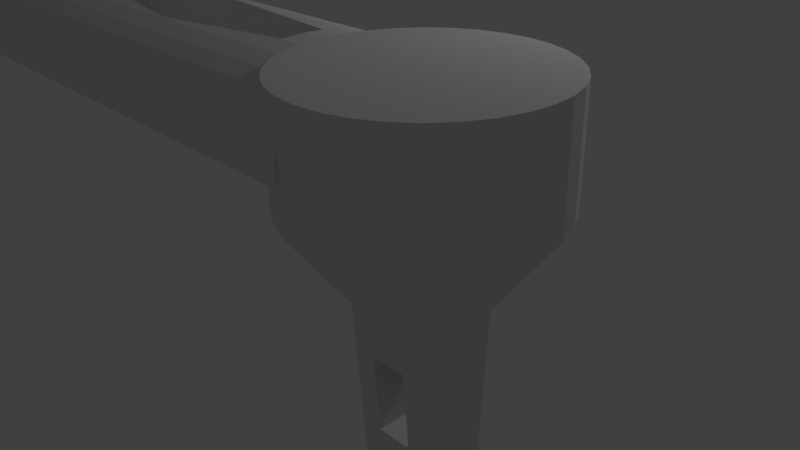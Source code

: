 # Source: arm.blend  (saved by Blender 2.74.0; exported with 4.5.12 LTS)
import bpy
from mathutils import Matrix  # noqa: F401  (used for matrix-valued properties, if any)

bpy.ops.wm.read_factory_settings(use_empty=True)
scene = bpy.context.scene
scene.name = 'Scene'

# ---- collections
col_collection_1 = bpy.data.collections.new('Collection 1'); scene.collection.children.link(col_collection_1)

# ---- world
world_world = bpy.data.worlds.new('World'); scene.world = world_world
world_world.color = (0.05088, 0.05088, 0.05088)
world_world.use_sun_shadow = False
world_world.sun_shadow_jitter_overblur = 0.0
world_world.cycles.sampling_method = 'MANUAL'
world_world.cycles.sample_map_resolution = 256

# ---- cameras
cam_camera = bpy.data.cameras.new('Camera')
cam_camera.clip_end = 100.0
cam_camera.lens = 35.0
cam_camera.sensor_width = 32.0
cam_camera.sensor_height = 18.0
cam_camera.ortho_scale = 7.314
cam_camera.dof.focus_distance = 0.0
cam_camera.dof.aperture_fstop = 128.0

# ---- lights
light_lamp = bpy.data.lights.new('Lamp', 'POINT')
light_lamp.transmission_factor = 0.0
light_lamp.cutoff_distance = 30.0
light_lamp.energy = 100.0
light_lamp.shadow_buffer_clip_start = 1.001
light_lamp.shadow_soft_size = 0.1
light_lamp.shadow_maximum_resolution = 0.006
light_lamp.use_absolute_resolution = True
light_lamp.cycles.use_multiple_importance_sampling = False

# ---- meshes
me_cylinder_003 = bpy.data.meshes.new('Cylinder.003')
me_cylinder_003.from_pydata([(0.0, 0.43, -1.0), (0.0, 0.43, 1.0), (0.3724, 0.215, -1.0), (0.3724, 0.215, 1.0), (0.3724, -0.215, -1.0), (0.3724, -0.215, 1.0), (-3.759e-08, -0.43, -1.0), (-3.759e-08, -0.43, 1.0), (-0.3724, -0.215, -1.0), (-0.3724, -0.215, 1.0), (-0.3724, 0.215, -1.0), (-0.3724, 0.215, 1.0)], [], [(0, 1, 3, 2), (2, 3, 5, 4), (4, 5, 7, 6), (6, 7, 9, 8), (3, 1, 11, 9, 7, 5), (10, 11, 1, 0), (8, 9, 11, 10), (0, 2, 4, 6, 8, 10)])
me_cylinder_003.use_remesh_preserve_volume = False
me_cylinder_003.use_remesh_preserve_attributes = False
me_cylinder_003.use_mirror_vertex_groups = False
me_cylinder_003.update()
me_cylinder = bpy.data.meshes.new('Cylinder')
me_cylinder.from_pydata([(0.0, 1.0, -1.0), (0.0, 1.0, 1.0), (0.1951, 0.9808, 1.0), (0.1951, 0.9808, -1.0), (0.3827, 0.9239, -1.0), (0.5556, 0.8315, -1.0), (0.7071, 0.7071, -1.0), (0.8315, 0.5556, -1.0), (0.9239, 0.3827, -1.0), (0.9544, 0.2821, -1.0), (-0.9544, 0.2821, -1.0), (-0.9239, 0.3827, -1.0), (-0.8315, 0.5556, -1.0), (-0.7071, 0.7071, -1.0), (-0.5556, 0.8315, -1.0), (-0.3827, 0.9239, -1.0), (-0.1951, 0.9808, -1.0), (-0.1951, 0.9808, 1.0), (-0.3827, 0.9239, 1.0), (-0.5556, 0.8315, 1.0), (-0.7071, 0.7071, 1.0), (-0.8315, 0.5556, 1.0), (-0.9239, 0.3827, 1.0), (-0.9808, 0.1951, 1.0), (-1.0, 9.537e-07, 1.0), (-0.9808, -0.1951, 1.0), (-0.9239, -0.3827, 1.0), (-0.8315, -0.5556, 1.0), (-0.7071, -0.7071, 1.0), (-0.5556, -0.8315, 1.0), (-0.3827, -0.9239, 1.0), (-0.1951, -0.9808, 1.0), (-4.768e-07, -1.0, 1.0), (0.1951, -0.9808, 1.0), (0.3827, -0.9239, 1.0), (0.5556, -0.8315, 1.0), (0.7071, -0.7071, 1.0), (0.8315, -0.5556, 1.0), (0.9239, -0.3827, 1.0), (0.9808, -0.1951, 1.0), (1.0, 0.0, 1.0), (0.9808, 0.1951, 1.0), (0.9239, 0.3827, 1.0), (0.8315, 0.5556, 1.0), (0.7071, 0.7071, 1.0), (0.5556, 0.8315, 1.0), (0.3827, 0.9239, 1.0), (0.9808, 0.1951, 0.855), (0.9302, 0.3618, 0.6955), (0.9808, 0.1951, 0.5359), (0.9808, 0.1951, 0.4502), (0.9302, 0.3618, 0.2907), (0.9808, 0.1951, 0.1311), (0.9808, 0.1951, 0.04543), (0.9302, 0.3618, -0.1141), (0.9808, 0.1951, -0.2736), (0.9808, 0.1951, -0.3594), (0.9302, 0.3618, -0.5189), (0.9808, 0.1951, -0.6784), (0.9808, 0.1951, -0.7641), (0.9302, 0.3618, -0.9237), (-0.9348, 0.3466, -0.9382), (-0.9808, 0.1951, 0.855), (-0.9822, 0.1806, 0.8689), (-0.9821, -0.182, 0.8689), (-0.9239, -0.3827, -1.0), (-0.9808, -0.1951, 0.8563), (-0.9298, -0.3632, 0.6955), (-0.9808, -0.1951, 0.5346), (-0.9808, -0.1951, 0.4515), (-0.9298, -0.3632, 0.2907), (-0.9808, -0.1951, 0.1298), (-0.9808, -0.1951, 0.04674), (-0.9298, -0.3632, -0.1141), (-0.9808, -0.1951, -0.275), (-0.9808, -0.1951, -0.358), (-0.9298, -0.3632, -0.5189), (-0.9808, -0.1951, -0.6797), (-0.9808, -0.1951, -0.7628), (-0.9298, -0.3632, -0.9237), (-0.954, -0.2834, -1.0), (-0.8315, -0.5556, -1.0), (-0.7071, -0.7071, -1.0), (-0.5556, -0.8315, -1.0), (-0.3827, -0.9239, -1.0), (-0.1951, -0.9808, -1.0), (0.0, -1.0, -1.0), (0.1951, -0.9808, -1.0), (0.3827, -0.9239, -1.0), (0.5556, -0.8315, -1.0), (0.7071, -0.7071, -1.0), (0.8315, -0.5556, -1.0), (0.9239, -0.3827, -1.0), (0.9808, -0.1951, -0.7628), (0.9808, -0.1951, -0.6797), (0.9298, -0.3632, -0.5189), (0.9808, -0.1951, -0.358), (0.9808, -0.1951, -0.275), (0.9298, -0.3632, -0.1141), (0.9808, -0.1951, 0.04674), (0.9808, -0.1951, 0.1298), (0.9298, -0.3632, 0.2907), (0.9808, -0.1951, 0.4515), (0.9808, -0.1951, 0.5346), (0.9298, -0.3632, 0.6955), (0.9808, -0.1951, 0.8563), (0.954, -0.2834, -1.0), (0.9298, -0.3632, -0.9237), (0.9821, -0.182, 0.8689), (0.9822, 0.1806, 0.8689), (-0.9302, 0.3618, 0.6955), (0.9822, 0.1806, 0.522), (-0.9808, 0.1951, 0.5359), (-0.9822, 0.1806, 0.522), (0.9822, 0.1806, 0.4641), (-0.9822, 0.1806, 0.4641), (-0.9808, 0.1951, 0.4502), (-0.9302, 0.3618, 0.2907), (0.9822, 0.1806, 0.1173), (-0.9808, 0.1951, 0.1311), (-0.9822, 0.1806, 0.1173), (0.9822, 0.1806, 0.05931), (-0.9822, 0.1806, 0.05931), (-0.9808, 0.1951, 0.04543), (-0.9302, 0.3618, -0.1141), (0.9822, 0.1806, -0.2875), (-0.9808, 0.1951, -0.2736), (-0.9822, 0.1806, -0.2875), (0.9822, 0.1806, -0.3455), (-0.9822, 0.1806, -0.3455), (-0.9808, 0.1951, -0.3594), (-0.9302, 0.3618, -0.5189), (0.9822, 0.1806, -0.6923), (-0.9808, 0.1951, -0.6784), (-0.9822, 0.1806, -0.6923), (0.9819, 0.1834, -0.753), (-0.9302, 0.3618, -0.9237), (-0.9465, 0.3082, -0.8724), (-1.0, 9.537e-07, 0.8689), (0.9821, -0.182, 0.522), (-0.9821, -0.182, 0.522), (-0.9821, -0.182, 0.4641), (0.9821, -0.182, 0.4641), (0.9821, -0.182, 0.1173), (-0.9821, -0.182, 0.1173), (-0.9821, -0.182, 0.05931), (0.9821, -0.182, 0.05931), (0.9821, -0.182, -0.2875), (-0.9821, -0.182, -0.2875), (0.9821, -0.182, -0.3455), (-0.9821, -0.182, -0.3455), (0.9821, -0.182, -0.6923), (-0.9821, -0.182, -0.6923), (-0.9818, -0.1845, -0.7527), (0.9818, -0.1845, -0.7527), (1.0, 0.0, 0.8689), (1.0, 0.0, 0.522), (-1.0, 9.537e-07, 0.522), (1.0, 0.0, 0.4641), (1.0, 0.0, 0.1173), (-1.0, 9.537e-07, 0.1173), (1.0, 0.0, 0.05931), (1.0, 0.0, -0.2875), (-1.0, 9.537e-07, -0.2875), (1.0, 0.0, -0.3455), (-1.0, 9.537e-07, -0.3455), (1.0, 0.0, -0.6923), (-1.0, 9.537e-07, -0.6923), (-0.9819, 0.1834, -0.753), (-0.9808, 0.1951, -0.7641), (0.9856, 0.1466, -0.7503), (0.9822, 0.1806, -0.7503), (-1.0, 9.537e-07, 0.4641), (-0.9855, -0.1477, -0.7503), (-0.9821, -0.182, -0.7503), (0.9855, -0.1477, -0.7503), (0.9821, -0.182, -0.7503), (-1.0, 9.537e-07, 0.05931), (1.0, 0.0, -0.7503), (-1.0, 9.537e-07, -0.7503), (-0.9856, 0.1466, -0.7503), (-0.9822, 0.1806, -0.7503)], [], [(0, 1, 2, 3), (0, 3, 4, 5, 6, 7, 8, 9, 10, 11, 12, 13, 14, 15, 16), (16, 17, 1, 0), (2, 1, 17, 18, 19, 20, 21, 22, 23, 24, 25, 26, 27, 28, 29, 30, 31, 32, 33, 34, 35, 36, 37, 38, 39, 40, 41, 42, 43, 44, 45, 46), (3, 2, 46, 4), (4, 46, 45, 5), (5, 45, 44, 6), (6, 44, 43, 7), (7, 43, 42, 8), (8, 42, 41, 47, 48, 49, 50, 51, 52, 53, 54, 55, 56, 57, 58, 59, 60, 9), (11, 10, 61), (11, 22, 21, 12), (12, 21, 20, 13), (13, 20, 19, 14), (14, 19, 18, 15), (15, 18, 17, 16), (23, 22, 11, 61, 136, 137, 133, 131, 130, 126, 124, 123, 119, 117, 116, 112, 110, 62), (62, 63, 138, 24, 23), (25, 24, 138, 64, 66), (65, 26, 25, 66, 67, 68, 69, 70, 71, 72, 73, 74, 75, 76, 77, 78, 79, 80), (81, 27, 26, 65), (82, 28, 27, 81), (83, 29, 28, 82), (84, 30, 29, 83), (85, 31, 30, 84), (86, 32, 31, 85), (87, 33, 32, 86), (88, 34, 33, 87), (89, 35, 34, 88), (90, 36, 35, 89), (91, 37, 36, 90), (92, 38, 37, 91), (93, 94, 95, 96, 97, 98, 99, 100, 101, 102, 103, 104, 105, 39, 38, 92, 106, 107), (105, 108, 155, 40, 39), (155, 109, 47, 41, 40), (48, 47, 109, 63, 62, 110), (111, 49, 48, 110, 112, 113), (111, 156, 158, 114, 50, 49), (51, 50, 114, 115, 116, 117), (118, 52, 51, 117, 119, 120), (54, 53, 121, 122, 123, 124), (125, 55, 54, 124, 126, 127), (57, 56, 128, 129, 130, 131), (132, 58, 57, 131, 133, 134), (59, 58, 132, 135), (106, 92, 91, 90, 89, 88, 87, 86, 85, 84, 83, 82, 81, 65, 80), (108, 105, 104, 67, 66, 64), (104, 103, 139, 140, 68, 67), (142, 102, 101, 70, 69, 141), (101, 100, 143, 144, 71, 70), (146, 99, 98, 73, 72, 145), (98, 97, 147, 148, 74, 73), (149, 96, 95, 76, 75, 150), (95, 94, 151, 152, 77, 76), (78, 77, 152, 153), (154, 151, 94, 93), (139, 156, 111, 113, 157, 140), (143, 159, 118, 120, 160, 144), (146, 145, 177, 122, 121, 161), (123, 122, 177, 160, 120, 119), (147, 162, 125, 127, 163, 148), (126, 130, 129, 165, 163, 127), (128, 56, 55, 125, 162, 164), (128, 164, 149, 150, 165, 129), (151, 166, 132, 134, 167, 152), (168, 134, 133, 169), (132, 170, 171, 135), (169, 133, 137), (138, 63, 109, 155, 108, 64), (172, 141, 69, 68, 140, 157), (172, 115, 114, 158, 142, 141), (102, 142, 158, 156, 139, 103), (177, 145, 72, 71, 144, 160), (150, 75, 74, 148, 163, 165), (162, 147, 97, 96, 149, 164), (152, 173, 174, 153), (175, 151, 154, 176), (157, 113, 112, 116, 115, 172), (159, 143, 100, 99, 146, 161), (161, 121, 53, 52, 118, 159), (178, 166, 151, 175), (170, 132, 166, 178), (179, 167, 134, 180), (173, 152, 167, 179), (180, 134, 168, 181), (60, 59, 135, 171, 181, 168, 169, 137, 136), (136, 61, 10, 9, 60), (171, 170, 178, 175, 176, 174, 173, 179, 180, 181), (176, 154, 93, 107, 79, 78, 153, 174), (107, 106, 80, 79)])
me_cylinder.use_remesh_preserve_volume = False
me_cylinder.use_remesh_preserve_attributes = False
me_cylinder.use_mirror_vertex_groups = False
me_cylinder.update()
me_cylinder_001 = bpy.data.meshes.new('Cylinder.001')
me_cylinder_001.from_pydata([(-0.3395, -0.3774, -0.6663), (-0.3395, 0.3129, -0.6663), (-0.3395, 0.09775, -3.748), (-0.3395, -0.1623, -3.748), (-0.1535, -0.2965, -1.826), (0.3508, -0.3774, -0.6663), (0.3508, 0.3129, -0.6663), (-0.1535, 0.2319, -1.826), (0.3508, 0.09775, -3.748), (0.3508, -0.1623, -3.748), (-0.1535, -0.2191, -2.934), (0.1457, -0.3433, -1.156), (0.1457, -0.2965, -1.826), (0.1457, -0.2659, -2.264), (0.1457, -0.2191, -2.934), (-0.1535, -0.2659, -2.264), (-0.1535, -0.3433, -1.156), (0.1457, 0.2787, -1.156), (-0.1535, 0.2787, -1.156), (-0.1535, 0.2013, -2.264), (-0.1535, 0.1545, -2.934), (0.1457, 0.2319, -1.826), (0.1457, 0.1545, -2.934), (0.1457, 0.2013, -2.264), (0.09755, 0.9904, -0.02333), (0.09755, 0.9904, 0.8874), (0.1951, 0.9808, 0.8874), (0.1951, 0.9808, -0.02333), (0.02749, 0.2791, -1.0), (0.05497, 0.2764, -1.0), (4.768e-07, 1.0, -0.02333), (4.768e-07, 1.0, 0.8874), (-0.09754, 0.9904, 0.8874), (-0.1951, 0.9808, 0.8874), (-0.2889, 0.9523, 0.8874), (-0.3827, 0.9239, 0.8874), (-0.4691, 0.8777, 0.8874), (-0.5556, 0.8315, 0.8874), (-0.6313, 0.7693, 0.8874), (-0.7071, 0.7071, 0.8874), (-0.7693, 0.6313, 0.8874), (-0.8315, 0.5556, 0.8874), (-0.8777, 0.4691, 0.8874), (-0.9239, 0.3827, 0.8874), (-0.9523, 0.2889, 0.8874), (-0.9808, 0.1951, 0.8874), (-0.9904, 0.09755, 0.8874), (-1.0, 4.768e-07, 0.8874), (-0.9904, -0.09754, 0.8874), (-0.9808, -0.1951, 0.8874), (-0.9523, -0.2889, 0.8874), (-0.9239, -0.3827, 0.8874), (-0.8777, -0.4691, 0.8874), (-0.8315, -0.5556, 0.8874), (-0.7693, -0.6313, 0.8874), (-0.7071, -0.7071, 0.8874), (-0.6313, -0.7693, 0.8874), (-0.5556, -0.8315, 0.8874), (-0.4691, -0.8777, 0.8874), (-0.3827, -0.9239, 0.8874), (-0.2889, -0.9523, 0.8874), (-0.1951, -0.9808, 0.8874), (-0.09755, -0.9904, 0.8874), (2.384e-07, -1.0, 0.8874), (0.09755, -0.9904, 0.8874), (0.1951, -0.9808, 0.8874), (0.2889, -0.9523, 0.8874), (0.3827, -0.9239, 0.8874), (0.4691, -0.8777, 0.8874), (0.5556, -0.8315, 0.8874), (0.6313, -0.7693, 0.8874), (0.7071, -0.7071, 0.8874), (0.7693, -0.6313, 0.8874), (0.8315, -0.5556, 0.8874), (0.8777, -0.4691, 0.8874), (0.9239, -0.3827, 0.8874), (0.9523, -0.2889, 0.8874), (0.9808, -0.1951, 0.8874), (0.9904, -0.09755, 0.8874), (1.0, -4.768e-07, 0.8874), (0.9904, 0.09754, 0.8874), (0.9808, 0.1951, 0.8874), (0.9523, 0.2889, 0.8874), (0.9239, 0.3827, 0.8874), (0.8777, 0.4691, 0.8874), (0.8315, 0.5556, 0.8874), (0.7693, 0.6313, 0.8874), (0.7071, 0.7071, 0.8874), (0.6313, 0.7693, 0.8874), (0.5556, 0.8315, 0.8874), (0.4691, 0.8777, 0.8874), (0.3827, 0.9239, 0.8874), (0.2889, 0.9523, 0.8874), (0.2889, 0.9523, -0.02333), (4.768e-07, 0.2818, -1.0), (0.0814, 0.2683, -1.0), (0.1078, 0.2603, -1.0), (0.1322, 0.2473, -1.0), (0.1565, 0.2343, -1.0), (0.1779, 0.2168, -1.0), (0.1992, 0.1992, -1.0), (0.2168, 0.1779, -1.0), (0.2343, 0.1565, -1.0), (0.2473, 0.1322, -1.0), (0.2603, 0.1078, -1.0), (0.2683, 0.0814, -1.0), (0.2764, 0.05497, -1.0), (0.2791, 0.02749, -1.0), (0.2818, -2.384e-07, -1.0), (0.2791, -0.02749, -1.0), (0.2764, -0.05497, -1.0), (0.2683, -0.0814, -1.0), (0.2603, -0.1078, -1.0), (0.2473, -0.1322, -1.0), (0.2343, -0.1565, -1.0), (0.2168, -0.1779, -1.0), (0.1992, -0.1992, -1.0), (0.1779, -0.2168, -1.0), (0.1565, -0.2343, -1.0), (0.1322, -0.2473, -1.0), (0.1078, -0.2603, -1.0), (0.0814, -0.2683, -1.0), (0.05497, -0.2764, -1.0), (0.02749, -0.2791, -1.0), (4.768e-07, -0.2818, -1.0), (-0.02749, -0.2791, -1.0), (-0.05497, -0.2764, -1.0), (-0.0814, -0.2683, -1.0), (-0.1078, -0.2603, -1.0), (-0.1322, -0.2473, -1.0), (-0.1565, -0.2343, -1.0), (-0.1779, -0.2168, -1.0), (-0.1992, -0.1992, -1.0), (-0.2168, -0.1779, -1.0), (-0.2343, -0.1565, -1.0), (-0.2473, -0.1322, -1.0), (-0.2603, -0.1078, -1.0), (-0.2683, -0.0814, -1.0), (-0.2764, -0.05497, -1.0), (-0.2791, -0.02749, -1.0), (-0.2818, 0.0, -1.0), (-0.2791, 0.02749, -1.0), (-0.2764, 0.05497, -1.0), (-0.2683, 0.0814, -1.0), (-0.2603, 0.1078, -1.0), (-0.2473, 0.1322, -1.0), (-0.2343, 0.1565, -1.0), (-0.2168, 0.1779, -1.0), (-0.1992, 0.1992, -1.0), (-0.1779, 0.2168, -1.0), (-0.1565, 0.2343, -1.0), (-0.1322, 0.2473, -1.0), (-0.1078, 0.2603, -1.0), (-0.0814, 0.2683, -1.0), (-0.05497, 0.2764, -1.0), (-0.02749, 0.2791, -1.0), (-0.09754, 0.9904, -0.02333), (-0.1951, 0.9808, -0.02333), (-0.2889, 0.9523, -0.02333), (-0.3827, 0.9239, -0.02333), (-0.4691, 0.8777, -0.02333), (-0.5556, 0.8315, -0.02333), (-0.6313, 0.7693, -0.02333), (-0.7071, 0.7071, -0.02333), (-0.7693, 0.6313, -0.02333), (-0.8315, 0.5556, -0.02333), (-0.8777, 0.4691, -0.02333), (-0.9239, 0.3827, -0.02333), (-0.9523, 0.2889, -0.02333), (-0.9808, 0.1951, -0.02333), (-0.9904, 0.09755, -0.02333), (-1.0, 4.768e-07, -0.02333), (-0.9904, -0.09754, -0.02333), (-0.9808, -0.1951, -0.02333), (-0.9523, -0.2889, -0.02333), (-0.9239, -0.3827, -0.02333), (-0.8777, -0.4691, -0.02333), (-0.8315, -0.5556, -0.02333), (-0.7693, -0.6313, -0.02333), (-0.7071, -0.7071, -0.02333), (-0.6313, -0.7693, -0.02333), (-0.5556, -0.8315, -0.02333), (-0.4691, -0.8777, -0.02333), (-0.3827, -0.9239, -0.02333), (-0.2889, -0.9523, -0.02333), (-0.1951, -0.9808, -0.02333), (-0.09755, -0.9904, -0.02333), (2.384e-07, -1.0, -0.02333), (0.09755, -0.9904, -0.02333), (0.1951, -0.9808, -0.02333), (0.2889, -0.9523, -0.02333), (0.3827, -0.9239, -0.02333), (0.4691, -0.8777, -0.02333), (0.5556, -0.8315, -0.02333), (0.6313, -0.7693, -0.02333), (0.7071, -0.7071, -0.02333), (0.7693, -0.6313, -0.02333), (0.8315, -0.5556, -0.02333), (0.8777, -0.4691, -0.02333), (0.9239, -0.3827, -0.02333), (0.9523, -0.2889, -0.02333), (0.9808, -0.1951, -0.02333), (0.9904, -0.09755, -0.02333), (1.0, -4.768e-07, -0.02333), (0.9904, 0.09754, -0.02333), (0.9808, 0.1951, -0.02333), (0.9523, 0.2889, -0.02333), (0.9239, 0.3827, -0.02333), (0.8777, 0.4691, -0.02333), (0.8315, 0.5556, -0.02333), (0.7693, 0.6313, -0.02333), (0.7071, 0.7071, -0.02333), (0.6313, 0.7693, -0.02333), (0.5556, 0.8315, -0.02333), (0.4691, 0.8777, -0.02333), (0.3827, 0.9239, -0.02333)], [], [(0, 1, 2, 3), (5, 6, 1, 0), (3, 2, 8, 9), (10, 3, 9, 5, 11, 12, 13, 14), (15, 13, 12, 4, 3, 10), (5, 0, 3, 4, 16, 11), (6, 5, 9, 8), (18, 7, 2, 1, 6, 17), (19, 20, 2, 7, 21, 22, 23), (20, 22, 21, 17, 6, 8, 2), (4, 12, 21, 7), (17, 21, 12, 11), (16, 4, 7, 18), (11, 16, 18, 17), (15, 10, 20, 19), (13, 15, 19, 23), (10, 14, 22, 20), (23, 22, 14, 13), (24, 25, 26, 27), (28, 24, 27, 29), (30, 31, 25, 24), (26, 25, 31, 32, 33, 34, 35, 36, 37, 38, 39, 40, 41, 42, 43, 44, 45, 46, 47, 48, 49, 50, 51, 52, 53, 54, 55, 56, 57, 58, 59, 60, 61, 62, 63, 64, 65, 66, 67, 68, 69, 70, 71, 72, 73, 74, 75, 76, 77, 78, 79, 80, 81, 82, 83, 84, 85, 86, 87, 88, 89, 90, 91, 92), (27, 26, 92, 93), (94, 28, 29, 95, 96, 97, 98, 99, 100, 101, 102, 103, 104, 105, 106, 107, 108, 109, 110, 111, 112, 113, 114, 115, 116, 117, 118, 119, 120, 121, 122, 123, 124, 125, 126, 127, 128, 129, 130, 131, 132, 133, 134, 135, 136, 137, 138, 139, 140, 141, 142, 143, 144, 145, 146, 147, 148, 149, 150, 151, 152, 153, 154, 155), (94, 30, 24, 28), (29, 27, 93, 95), (156, 32, 31, 30), (157, 33, 32, 156), (158, 34, 33, 157), (159, 35, 34, 158), (160, 36, 35, 159), (161, 37, 36, 160), (162, 38, 37, 161), (163, 39, 38, 162), (164, 40, 39, 163), (165, 41, 40, 164), (166, 42, 41, 165), (167, 43, 42, 166), (168, 44, 43, 167), (169, 45, 44, 168), (170, 46, 45, 169), (171, 47, 46, 170), (172, 48, 47, 171), (173, 49, 48, 172), (174, 50, 49, 173), (175, 51, 50, 174), (176, 52, 51, 175), (177, 53, 52, 176), (178, 54, 53, 177), (179, 55, 54, 178), (180, 56, 55, 179), (181, 57, 56, 180), (182, 58, 57, 181), (183, 59, 58, 182), (184, 60, 59, 183), (185, 61, 60, 184), (186, 62, 61, 185), (187, 63, 62, 186), (188, 64, 63, 187), (189, 65, 64, 188), (190, 66, 65, 189), (191, 67, 66, 190), (192, 68, 67, 191), (193, 69, 68, 192), (194, 70, 69, 193), (195, 71, 70, 194), (196, 72, 71, 195), (197, 73, 72, 196), (198, 74, 73, 197), (199, 75, 74, 198), (200, 76, 75, 199), (201, 77, 76, 200), (202, 78, 77, 201), (203, 79, 78, 202), (204, 80, 79, 203), (205, 81, 80, 204), (206, 82, 81, 205), (207, 83, 82, 206), (208, 84, 83, 207), (209, 85, 84, 208), (210, 86, 85, 209), (211, 87, 86, 210), (212, 88, 87, 211), (213, 89, 88, 212), (214, 90, 89, 213), (215, 91, 90, 214), (93, 92, 91, 215), (155, 156, 30, 94), (95, 93, 215, 96), (96, 215, 214, 97), (97, 214, 213, 98), (98, 213, 212, 99), (99, 212, 211, 100), (100, 211, 210, 101), (101, 210, 209, 102), (102, 209, 208, 103), (103, 208, 207, 104), (104, 207, 206, 105), (105, 206, 205, 106), (106, 205, 204, 107), (107, 204, 203, 108), (108, 203, 202, 109), (109, 202, 201, 110), (110, 201, 200, 111), (111, 200, 199, 112), (112, 199, 198, 113), (113, 198, 197, 114), (114, 197, 196, 115), (115, 196, 195, 116), (116, 195, 194, 117), (117, 194, 193, 118), (118, 193, 192, 119), (119, 192, 191, 120), (120, 191, 190, 121), (121, 190, 189, 122), (122, 189, 188, 123), (123, 188, 187, 124), (124, 187, 186, 125), (125, 186, 185, 126), (126, 185, 184, 127), (127, 184, 183, 128), (128, 183, 182, 129), (129, 182, 181, 130), (130, 181, 180, 131), (131, 180, 179, 132), (132, 179, 178, 133), (133, 178, 177, 134), (134, 177, 176, 135), (135, 176, 175, 136), (136, 175, 174, 137), (137, 174, 173, 138), (138, 173, 172, 139), (139, 172, 171, 140), (140, 171, 170, 141), (141, 170, 169, 142), (142, 169, 168, 143), (143, 168, 167, 144), (144, 167, 166, 145), (145, 166, 165, 146), (146, 165, 164, 147), (147, 164, 163, 148), (148, 163, 162, 149), (149, 162, 161, 150), (150, 161, 160, 151), (151, 160, 159, 152), (152, 159, 158, 153), (153, 158, 157, 154), (154, 157, 156, 155)])
me_cylinder_001.use_remesh_preserve_volume = False
me_cylinder_001.use_remesh_preserve_attributes = False
me_cylinder_001.use_mirror_vertex_groups = False
me_cylinder_001.update()

# ---- objects
ob_hexagonal_cutout_tool = bpy.data.objects.new('Hexagonal Cutout Tool', me_cylinder_003)
ob_arm_cylinder = bpy.data.objects.new('Arm Cylinder', me_cylinder)
ob_motor_holder_and_leg = bpy.data.objects.new('Motor Holder and Leg', me_cylinder_001)
ob_lamp = bpy.data.objects.new('Lamp', light_lamp)
ob_camera = bpy.data.objects.new('Camera', cam_camera)

# ---- transforms, parenting, visibility, modifiers, constraints
ob_hexagonal_cutout_tool.location = (-10.71, -2.842, -2.974)
ob_hexagonal_cutout_tool.scale = (3.451, 0.8431, 1.011)
ob_hexagonal_cutout_tool.lineart.crease_threshold = 0.0
_m = ob_hexagonal_cutout_tool.modifiers.new('Boolean', 'BOOLEAN')
_m.solver = 'FAST'
ob_arm_cylinder.location = (-3.868, -2.841, 3.372)
ob_arm_cylinder.rotation_euler = (-0.0, 1.571, 0.0)
ob_arm_cylinder.scale = (0.4541, 1.0, 7.411)
ob_arm_cylinder.lineart.crease_threshold = 0.0
ob_motor_holder_and_leg.location = (3.782, -2.841, 2.939)
ob_motor_holder_and_leg.lineart.crease_threshold = 0.0
ob_lamp.location = (4.076, 1.005, 5.904)
ob_lamp.rotation_euler = (0.6503, 0.05522, 1.866)
ob_lamp.lock_rotations_4d = False
ob_lamp.empty_display_type = 'ARROWS'
ob_lamp.color = (0.0, 0.0, 0.0, 0.0)
ob_lamp.lineart.crease_threshold = 0.0
ob_camera.location = (7.481, -6.508, 5.344)
ob_camera.rotation_euler = (1.109, 0.01082, 0.8149)
ob_camera.lock_rotations_4d = False
ob_camera.empty_display_type = 'ARROWS'
ob_camera.color = (0.0, 0.0, 0.0, 0.0)
ob_camera.display_type = 'WIRE'
ob_camera.lineart.crease_threshold = 0.0

# ---- collection membership
col_collection_1.objects.link(ob_hexagonal_cutout_tool)
col_collection_1.objects.link(ob_arm_cylinder)
col_collection_1.objects.link(ob_motor_holder_and_leg)
col_collection_1.objects.link(ob_lamp)
col_collection_1.objects.link(ob_camera)

# ---- scene / render settings (as saved in the file)
scene.camera = ob_camera
scene.frame_start = 1; scene.frame_end = 250; scene.frame_set(1)
scene.render.engine = 'BLENDER_EEVEE_NEXT'
scene.render.resolution_percentage = 50
scene.render.dither_intensity = 0.0
scene.cycles.use_denoising = False
scene.cycles.samples = 10
scene.cycles.sampling_pattern = 'TABULATED_SOBOL'
scene.cycles.light_sampling_threshold = 0.0
scene.cycles.use_adaptive_sampling = False
scene.cycles.use_light_tree = False
scene.cycles.blur_glossy = 0.0
scene.cycles.pixel_filter_type = 'GAUSSIAN'
scene.cycles.sample_clamp_indirect = 0.0
scene.view_settings.view_transform = 'Standard'
bpy.context.view_layer.update()
